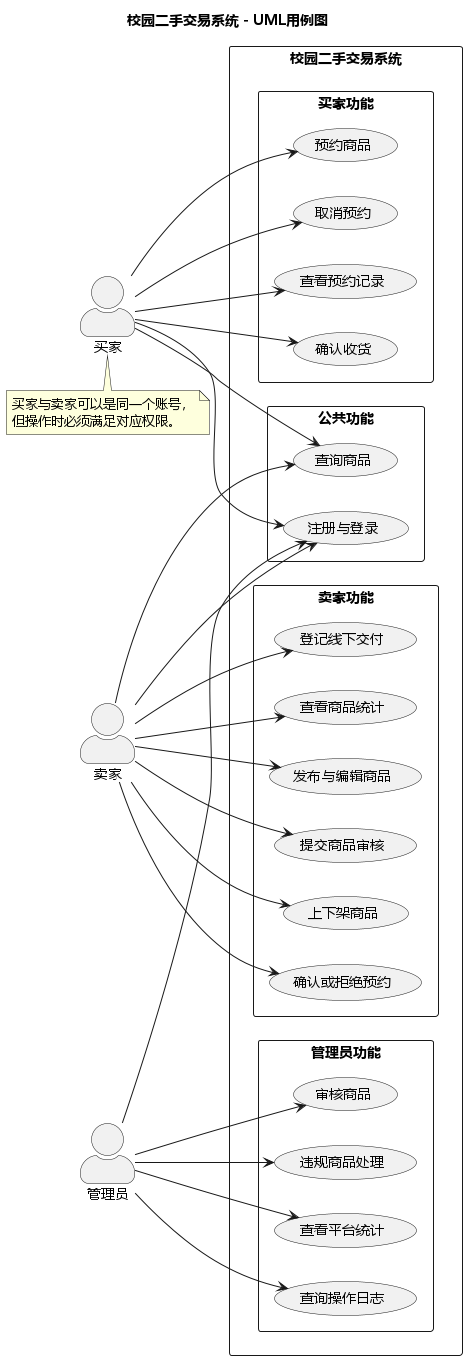

The diagram above was rendered by PlantUML. Its source (embedded in the PNG):
@startuml CampusUseCaseDiagram
title 校园二手交易系统 - UML用例图

left to right direction
skinparam shadowing false
skinparam packageStyle rectangle
skinparam defaultFontName Microsoft YaHei
skinparam actorStyle awesome

actor "买家" as Buyer
actor "卖家" as Seller
actor "管理员" as Admin

rectangle "校园二手交易系统" {

    package "公共功能" {
        usecase "注册与登录" as UC1
        usecase "查询商品" as UC2
    }

    package "买家功能" {
        usecase "预约商品" as UC3
        usecase "取消预约" as UC4
        usecase "查看预约记录" as UC5
        usecase "确认收货" as UC6
    }

    package "卖家功能" {
        usecase "发布与编辑商品" as UC7
        usecase "提交商品审核" as UC8
        usecase "上下架商品" as UC9
        usecase "确认或拒绝预约" as UC10
        usecase "登记线下交付" as UC16
        usecase "查看商品统计" as UC11
    }

    package "管理员功能" {
        usecase "审核商品" as UC12
        usecase "违规商品处理" as UC13
        usecase "查看平台统计" as UC14
        usecase "查询操作日志" as UC15
    }
}

Buyer --> UC1
Buyer --> UC2
Buyer --> UC3
Buyer --> UC4
Buyer --> UC5
Buyer --> UC6

Seller --> UC1
Seller --> UC2
Seller --> UC7
Seller --> UC8
Seller --> UC9
Seller --> UC10
Seller --> UC16
Seller --> UC11

Admin --> UC1
Admin --> UC12
Admin --> UC13
Admin --> UC14
Admin --> UC15

note bottom of Buyer
买家与卖家可以是同一个账号，
但操作时必须满足对应权限。
end note

@enduml